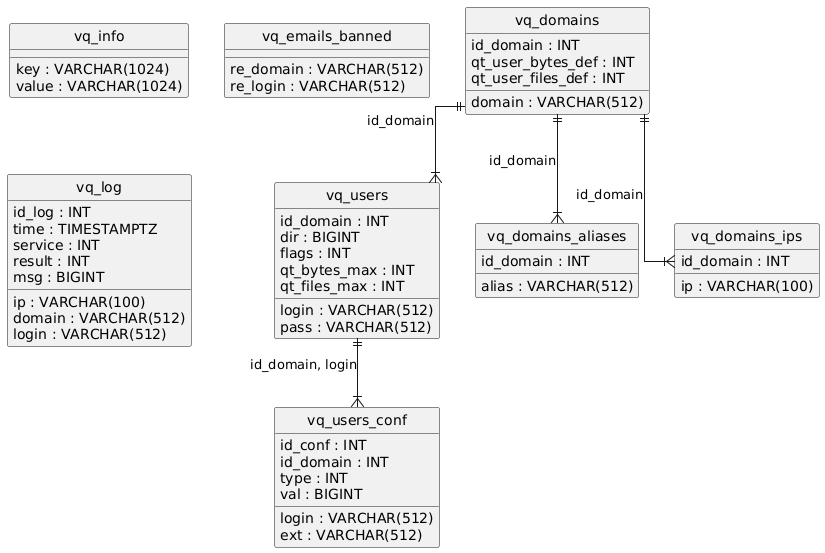

The diagram above was rendered by PlantUML. Its source (embedded in the PNG):
@startuml
hide circle
skinparam linetype ortho

entity "vq_info" as vq_info {
  key : VARCHAR(1024)
  value : VARCHAR(1024)
}

entity "vq_domains" as vq_domains {
  id_domain : INT
  domain : VARCHAR(512)
  qt_user_bytes_def : INT
  qt_user_files_def : INT
}

entity "vq_emails_banned" as vq_emails_banned {
  re_domain : VARCHAR(512)
  re_login : VARCHAR(512)
}

entity "vq_users" as vq_users {
  id_domain : INT
  login : VARCHAR(512)
  pass : VARCHAR(512)
  dir : BIGINT
  flags : INT
  qt_bytes_max : INT
  qt_files_max : INT
}

entity "vq_domains_aliases" as vq_domains_aliases {
  id_domain : INT
  alias : VARCHAR(512)
}

entity "vq_domains_ips" as vq_domains_ips {
  id_domain : INT
  ip : VARCHAR(100)
}

entity "vq_users_conf" as vq_users_conf {
  id_conf : INT
  id_domain : INT
  login : VARCHAR(512)
  ext : VARCHAR(512)
  type : INT
  val : BIGINT
}

entity "vq_log" as vq_log {
  id_log : INT
  time : TIMESTAMPTZ
  ip : VARCHAR(100)
  service : INT
  domain : VARCHAR(512)
  login : VARCHAR(512)
  result : INT
  msg : BIGINT
}

vq_domains ||--|{ vq_users : "id_domain"
vq_domains ||--|{ vq_domains_aliases : "id_domain"
vq_domains ||--|{ vq_domains_ips : "id_domain"
vq_users ||--|{ vq_users_conf : "id_domain, login"
@enduml